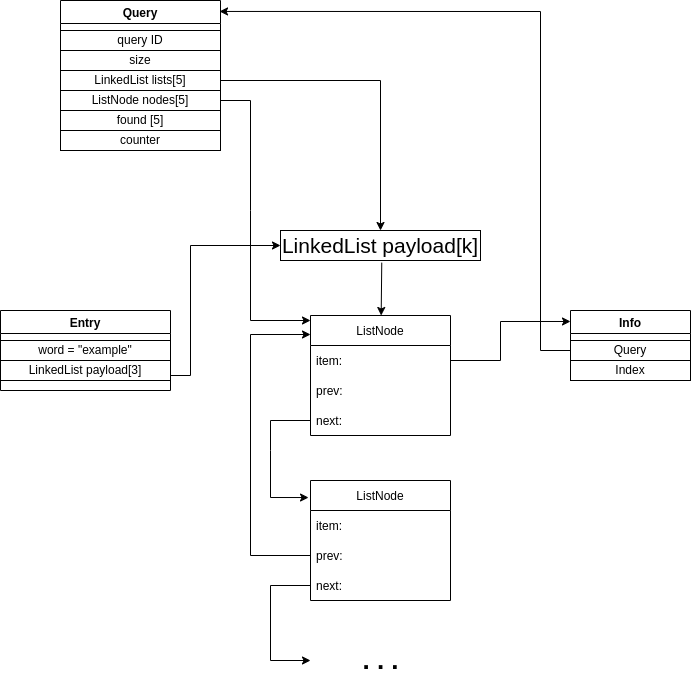

The diagram above was exported from draw.io. Its source (the exported page's mxGraphModel, read from the mxfile embedded in the PNG):
<mxGraphModel dx="1422" dy="723" grid="1" gridSize="10" guides="1" tooltips="1" connect="1" arrows="1" fold="1" page="1" pageScale="1" pageWidth="827" pageHeight="1169" math="0" shadow="0">
  <root>
    <mxCell id="0" />
    <mxCell id="1" parent="0" />
    <mxCell id="_oxL16tpwAQdm6WXrrAB-1" value="Query" style="swimlane;" parent="1" vertex="1">
      <mxGeometry x="80" y="150" width="160" height="150" as="geometry">
        <mxRectangle x="80" y="150" width="70" height="23" as="alternateBounds" />
      </mxGeometry>
    </mxCell>
    <mxCell id="_oxL16tpwAQdm6WXrrAB-5" value="query ID" style="whiteSpace=wrap;html=1;" parent="_oxL16tpwAQdm6WXrrAB-1" vertex="1">
      <mxGeometry y="30" width="160" height="20" as="geometry" />
    </mxCell>
    <mxCell id="_oxL16tpwAQdm6WXrrAB-6" value="size" style="whiteSpace=wrap;html=1;" parent="_oxL16tpwAQdm6WXrrAB-1" vertex="1">
      <mxGeometry y="50" width="160" height="20" as="geometry" />
    </mxCell>
    <mxCell id="_oxL16tpwAQdm6WXrrAB-7" value="LinkedList lists[5]" style="whiteSpace=wrap;html=1;" parent="_oxL16tpwAQdm6WXrrAB-1" vertex="1">
      <mxGeometry y="70" width="160" height="20" as="geometry" />
    </mxCell>
    <mxCell id="_oxL16tpwAQdm6WXrrAB-8" value="ListNode nodes[5]" style="whiteSpace=wrap;html=1;" parent="_oxL16tpwAQdm6WXrrAB-1" vertex="1">
      <mxGeometry y="90" width="160" height="20" as="geometry" />
    </mxCell>
    <mxCell id="_oxL16tpwAQdm6WXrrAB-9" value="found [5]" style="whiteSpace=wrap;html=1;" parent="_oxL16tpwAQdm6WXrrAB-1" vertex="1">
      <mxGeometry y="110" width="160" height="20" as="geometry" />
    </mxCell>
    <mxCell id="_oxL16tpwAQdm6WXrrAB-10" value="counter" style="whiteSpace=wrap;html=1;" parent="_oxL16tpwAQdm6WXrrAB-1" vertex="1">
      <mxGeometry y="130" width="160" height="20" as="geometry" />
    </mxCell>
    <mxCell id="_oxL16tpwAQdm6WXrrAB-11" value="Entry" style="swimlane;" parent="1" vertex="1">
      <mxGeometry x="20" y="460" width="170" height="80" as="geometry" />
    </mxCell>
    <mxCell id="_oxL16tpwAQdm6WXrrAB-12" value="word = &quot;example&quot;" style="whiteSpace=wrap;html=1;" parent="_oxL16tpwAQdm6WXrrAB-11" vertex="1">
      <mxGeometry y="30" width="170" height="20" as="geometry" />
    </mxCell>
    <mxCell id="_oxL16tpwAQdm6WXrrAB-13" value="LinkedList payload[3]" style="whiteSpace=wrap;html=1;" parent="_oxL16tpwAQdm6WXrrAB-11" vertex="1">
      <mxGeometry y="50" width="170" height="20" as="geometry" />
    </mxCell>
    <mxCell id="_oxL16tpwAQdm6WXrrAB-14" value="" style="endArrow=classic;html=1;rounded=0;exitX=1;exitY=0.75;exitDx=0;exitDy=0;entryX=0;entryY=0.5;entryDx=0;entryDy=0;" parent="1" source="_oxL16tpwAQdm6WXrrAB-13" edge="1" target="_oxL16tpwAQdm6WXrrAB-42">
      <mxGeometry width="50" height="50" relative="1" as="geometry">
        <mxPoint x="390" y="600" as="sourcePoint" />
        <mxPoint x="368.8888888888889" y="410" as="targetPoint" />
        <Array as="points">
          <mxPoint x="210" y="525" />
          <mxPoint x="210" y="395" />
        </Array>
      </mxGeometry>
    </mxCell>
    <mxCell id="_oxL16tpwAQdm6WXrrAB-18" value="ListNode" style="swimlane;fontStyle=0;childLayout=stackLayout;horizontal=1;startSize=30;horizontalStack=0;resizeParent=1;resizeParentMax=0;resizeLast=0;collapsible=1;marginBottom=0;" parent="1" vertex="1">
      <mxGeometry x="330" y="465" width="140" height="120" as="geometry">
        <mxRectangle x="330" y="465" width="50" height="30" as="alternateBounds" />
      </mxGeometry>
    </mxCell>
    <mxCell id="_oxL16tpwAQdm6WXrrAB-19" value="item:" style="text;strokeColor=none;fillColor=none;align=left;verticalAlign=middle;spacingLeft=4;spacingRight=4;overflow=hidden;points=[[0,0.5],[1,0.5]];portConstraint=eastwest;rotatable=0;" parent="_oxL16tpwAQdm6WXrrAB-18" vertex="1">
      <mxGeometry y="30" width="140" height="30" as="geometry" />
    </mxCell>
    <mxCell id="_oxL16tpwAQdm6WXrrAB-20" value="prev:" style="text;strokeColor=none;fillColor=none;align=left;verticalAlign=middle;spacingLeft=4;spacingRight=4;overflow=hidden;points=[[0,0.5],[1,0.5]];portConstraint=eastwest;rotatable=0;" parent="_oxL16tpwAQdm6WXrrAB-18" vertex="1">
      <mxGeometry y="60" width="140" height="30" as="geometry" />
    </mxCell>
    <mxCell id="7mALqy6ZbN9xSqygdNUM-1" value="next:" style="text;strokeColor=none;fillColor=none;align=left;verticalAlign=middle;spacingLeft=4;spacingRight=4;overflow=hidden;points=[[0,0.5],[1,0.5]];portConstraint=eastwest;rotatable=0;" vertex="1" parent="_oxL16tpwAQdm6WXrrAB-18">
      <mxGeometry y="90" width="140" height="30" as="geometry" />
    </mxCell>
    <mxCell id="_oxL16tpwAQdm6WXrrAB-28" value="" style="endArrow=classic;html=1;rounded=0;exitX=0;exitY=0.5;exitDx=0;exitDy=0;entryX=-0.014;entryY=0.142;entryDx=0;entryDy=0;entryPerimeter=0;" parent="1" source="7mALqy6ZbN9xSqygdNUM-1" target="7mALqy6ZbN9xSqygdNUM-2" edge="1">
      <mxGeometry width="50" height="50" relative="1" as="geometry">
        <mxPoint x="420" y="570" as="sourcePoint" />
        <mxPoint x="398.7027504044713" y="610" as="targetPoint" />
        <Array as="points">
          <mxPoint x="290" y="570" />
          <mxPoint x="290" y="600" />
          <mxPoint x="290" y="647" />
        </Array>
      </mxGeometry>
    </mxCell>
    <mxCell id="_oxL16tpwAQdm6WXrrAB-30" value="Info" style="swimlane;" parent="1" vertex="1">
      <mxGeometry x="590" y="460" width="120" height="70" as="geometry" />
    </mxCell>
    <mxCell id="_oxL16tpwAQdm6WXrrAB-31" value="Query" style="whiteSpace=wrap;html=1;" parent="_oxL16tpwAQdm6WXrrAB-30" vertex="1">
      <mxGeometry y="30" width="120" height="20" as="geometry" />
    </mxCell>
    <mxCell id="_oxL16tpwAQdm6WXrrAB-32" value="Index" style="whiteSpace=wrap;html=1;" parent="_oxL16tpwAQdm6WXrrAB-30" vertex="1">
      <mxGeometry y="50" width="120" height="20" as="geometry" />
    </mxCell>
    <mxCell id="_oxL16tpwAQdm6WXrrAB-33" value="" style="endArrow=classic;html=1;rounded=0;entryX=0;entryY=0.157;entryDx=0;entryDy=0;entryPerimeter=0;" parent="1" target="_oxL16tpwAQdm6WXrrAB-30" edge="1">
      <mxGeometry width="50" height="50" relative="1" as="geometry">
        <mxPoint x="470" y="510" as="sourcePoint" />
        <mxPoint x="520" y="465" as="targetPoint" />
        <Array as="points">
          <mxPoint x="520" y="510" />
          <mxPoint x="520" y="471" />
        </Array>
      </mxGeometry>
    </mxCell>
    <mxCell id="_oxL16tpwAQdm6WXrrAB-37" value="" style="endArrow=classic;html=1;rounded=0;entryX=0.5;entryY=0;entryDx=0;entryDy=0;" parent="1" edge="1" target="_oxL16tpwAQdm6WXrrAB-42">
      <mxGeometry width="50" height="50" relative="1" as="geometry">
        <mxPoint x="240" y="230" as="sourcePoint" />
        <mxPoint x="400" y="370" as="targetPoint" />
        <Array as="points">
          <mxPoint x="400" y="230" />
        </Array>
      </mxGeometry>
    </mxCell>
    <mxCell id="_oxL16tpwAQdm6WXrrAB-38" value="" style="endArrow=classic;html=1;rounded=0;" parent="1" edge="1">
      <mxGeometry width="50" height="50" relative="1" as="geometry">
        <mxPoint x="240" y="250" as="sourcePoint" />
        <mxPoint x="330" y="470" as="targetPoint" />
        <Array as="points">
          <mxPoint x="270" y="250" />
          <mxPoint x="270" y="360" />
          <mxPoint x="270" y="470" />
        </Array>
      </mxGeometry>
    </mxCell>
    <mxCell id="_oxL16tpwAQdm6WXrrAB-39" value="&lt;b&gt;&lt;font style=&quot;font-size: 26px&quot;&gt;. . .&lt;/font&gt;&lt;/b&gt;" style="text;html=1;align=center;verticalAlign=middle;resizable=0;points=[];autosize=1;strokeColor=none;fillColor=none;" parent="1" vertex="1">
      <mxGeometry x="375" y="800" width="50" height="20" as="geometry" />
    </mxCell>
    <mxCell id="_oxL16tpwAQdm6WXrrAB-41" value="" style="endArrow=classic;html=1;rounded=0;fontSize=26;exitX=0.506;exitY=1.055;exitDx=0;exitDy=0;exitPerimeter=0;" parent="1" target="_oxL16tpwAQdm6WXrrAB-18" edge="1">
      <mxGeometry width="50" height="50" relative="1" as="geometry">
        <mxPoint x="401.26" y="412.20000000000005" as="sourcePoint" />
        <mxPoint x="460" y="480" as="targetPoint" />
      </mxGeometry>
    </mxCell>
    <mxCell id="_oxL16tpwAQdm6WXrrAB-42" value="LinkedList payload[k]" style="rounded=0;whiteSpace=wrap;html=1;fontSize=21;" parent="1" vertex="1">
      <mxGeometry x="300" y="380" width="200" height="30" as="geometry" />
    </mxCell>
    <mxCell id="7mALqy6ZbN9xSqygdNUM-2" value="ListNode" style="swimlane;fontStyle=0;childLayout=stackLayout;horizontal=1;startSize=30;horizontalStack=0;resizeParent=1;resizeParentMax=0;resizeLast=0;collapsible=1;marginBottom=0;" vertex="1" parent="1">
      <mxGeometry x="330" y="630" width="140" height="120" as="geometry">
        <mxRectangle x="330" y="465" width="50" height="30" as="alternateBounds" />
      </mxGeometry>
    </mxCell>
    <mxCell id="7mALqy6ZbN9xSqygdNUM-3" value="item:" style="text;strokeColor=none;fillColor=none;align=left;verticalAlign=middle;spacingLeft=4;spacingRight=4;overflow=hidden;points=[[0,0.5],[1,0.5]];portConstraint=eastwest;rotatable=0;" vertex="1" parent="7mALqy6ZbN9xSqygdNUM-2">
      <mxGeometry y="30" width="140" height="30" as="geometry" />
    </mxCell>
    <mxCell id="7mALqy6ZbN9xSqygdNUM-4" value="prev:" style="text;strokeColor=none;fillColor=none;align=left;verticalAlign=middle;spacingLeft=4;spacingRight=4;overflow=hidden;points=[[0,0.5],[1,0.5]];portConstraint=eastwest;rotatable=0;" vertex="1" parent="7mALqy6ZbN9xSqygdNUM-2">
      <mxGeometry y="60" width="140" height="30" as="geometry" />
    </mxCell>
    <mxCell id="7mALqy6ZbN9xSqygdNUM-5" value="next:" style="text;strokeColor=none;fillColor=none;align=left;verticalAlign=middle;spacingLeft=4;spacingRight=4;overflow=hidden;points=[[0,0.5],[1,0.5]];portConstraint=eastwest;rotatable=0;" vertex="1" parent="7mALqy6ZbN9xSqygdNUM-2">
      <mxGeometry y="90" width="140" height="30" as="geometry" />
    </mxCell>
    <mxCell id="7mALqy6ZbN9xSqygdNUM-7" value="" style="endArrow=classic;html=1;rounded=0;exitX=0;exitY=0.5;exitDx=0;exitDy=0;" edge="1" parent="1" source="7mALqy6ZbN9xSqygdNUM-4">
      <mxGeometry width="50" height="50" relative="1" as="geometry">
        <mxPoint x="390" y="560" as="sourcePoint" />
        <mxPoint x="330" y="484" as="targetPoint" />
        <Array as="points">
          <mxPoint x="270" y="705" />
          <mxPoint x="270" y="484" />
        </Array>
      </mxGeometry>
    </mxCell>
    <mxCell id="7mALqy6ZbN9xSqygdNUM-12" value="" style="endArrow=classic;html=1;rounded=0;exitX=0;exitY=0.5;exitDx=0;exitDy=0;entryX=0.994;entryY=0.073;entryDx=0;entryDy=0;entryPerimeter=0;" edge="1" parent="1" source="_oxL16tpwAQdm6WXrrAB-31" target="_oxL16tpwAQdm6WXrrAB-1">
      <mxGeometry width="50" height="50" relative="1" as="geometry">
        <mxPoint x="390" y="500" as="sourcePoint" />
        <mxPoint x="530" y="210" as="targetPoint" />
        <Array as="points">
          <mxPoint x="560" y="500" />
          <mxPoint x="560" y="161" />
        </Array>
      </mxGeometry>
    </mxCell>
    <mxCell id="7mALqy6ZbN9xSqygdNUM-14" value="" style="endArrow=classic;html=1;rounded=0;exitX=0;exitY=0.5;exitDx=0;exitDy=0;" edge="1" parent="1" source="7mALqy6ZbN9xSqygdNUM-5">
      <mxGeometry width="50" height="50" relative="1" as="geometry">
        <mxPoint x="390" y="560" as="sourcePoint" />
        <mxPoint x="330" y="810" as="targetPoint" />
        <Array as="points">
          <mxPoint x="290" y="735" />
          <mxPoint x="290" y="810" />
        </Array>
      </mxGeometry>
    </mxCell>
  </root>
</mxGraphModel>